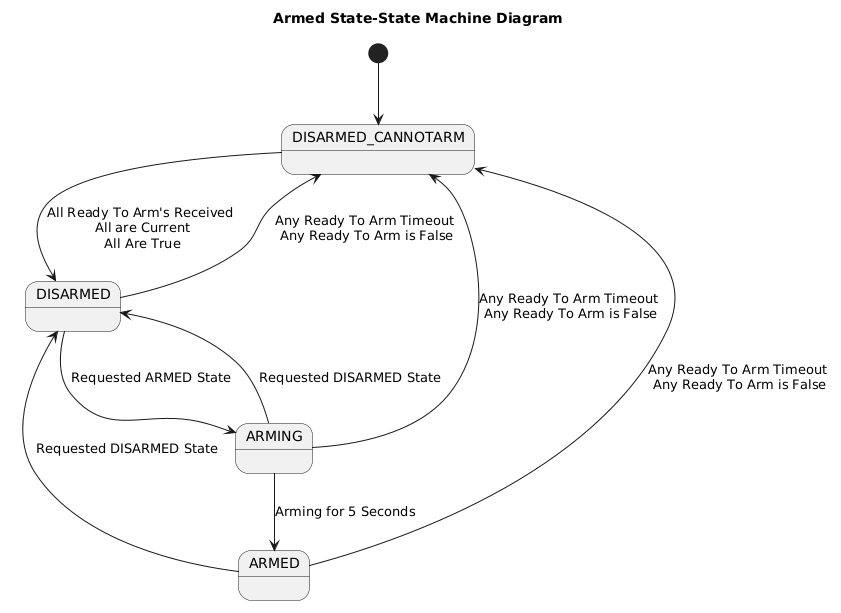

The diagram above was rendered by PlantUML. Its source (embedded in the PNG):
@startuml
title Armed State-State Machine Diagram

[*] --> DISARMED_CANNOTARM

DISARMED_CANNOTARM --> DISARMED: All Ready To Arm's Received\n All are Current\n All Are True

DISARMED --> DISARMED_CANNOTARM: Any Ready To Arm Timeout\n Any Ready To Arm is False

DISARMED --> ARMING: Requested ARMED State

ARMING --> ARMED: Arming for 5 Seconds

ARMING --> DISARMED_CANNOTARM: Any Ready To Arm Timeout\n Any Ready To Arm is False
ARMING --> DISARMED: Requested DISARMED State

ARMED --> DISARMED: Requested DISARMED State

ARMED --> DISARMED_CANNOTARM: Any Ready To Arm Timeout\n Any Ready To Arm is False

@enduml